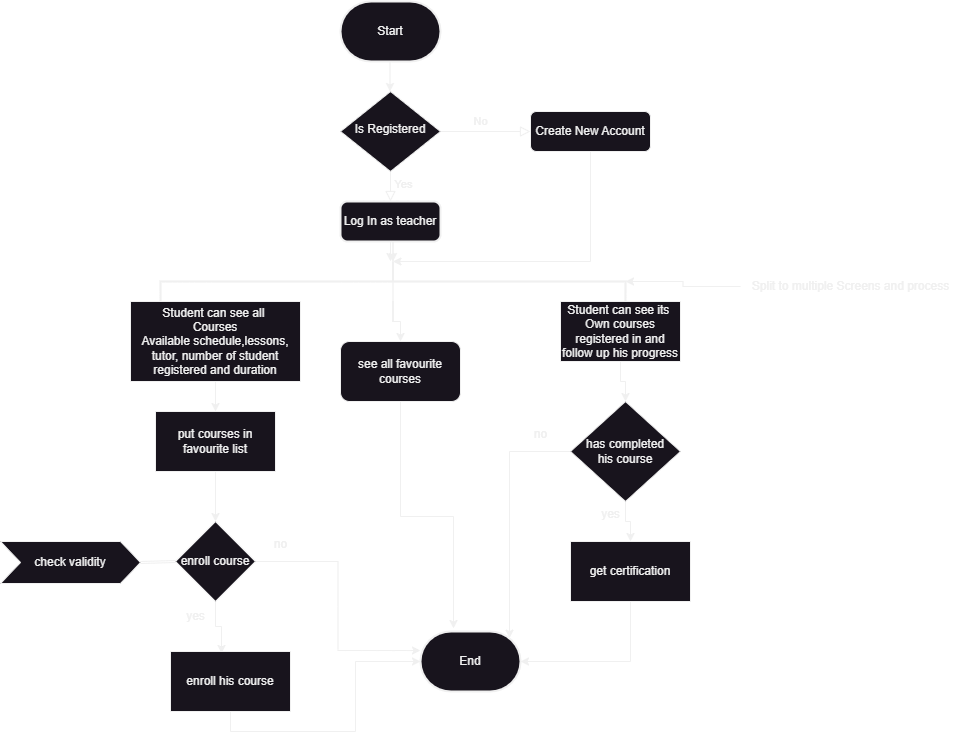

The diagram above was exported from draw.io. Its source (the exported page's mxGraphModel, read from the mxfile embedded in the PNG):
<mxGraphModel dx="1691" dy="556" grid="1" gridSize="10" guides="1" tooltips="1" connect="1" arrows="1" fold="1" page="1" pageScale="1" pageWidth="827" pageHeight="1169" math="0" shadow="0">
  <root>
    <mxCell id="WIyWlLk6GJQsqaUBKTNV-0" />
    <mxCell id="WIyWlLk6GJQsqaUBKTNV-1" parent="WIyWlLk6GJQsqaUBKTNV-0" />
    <mxCell id="DJUGIg1yvyD32IuUR1Cp-3" style="edgeStyle=orthogonalEdgeStyle;rounded=0;orthogonalLoop=1;jettySize=auto;html=1;" parent="WIyWlLk6GJQsqaUBKTNV-1" edge="1">
      <mxGeometry relative="1" as="geometry">
        <mxPoint x="219.5" y="100" as="targetPoint" />
        <mxPoint x="219.5" y="70" as="sourcePoint" />
        <Array as="points">
          <mxPoint x="219.5" y="70" />
        </Array>
      </mxGeometry>
    </mxCell>
    <mxCell id="WIyWlLk6GJQsqaUBKTNV-4" value="Yes" style="rounded=0;html=1;jettySize=auto;orthogonalLoop=1;fontSize=11;endArrow=block;endFill=0;endSize=8;strokeWidth=1;shadow=0;labelBackgroundColor=none;edgeStyle=orthogonalEdgeStyle;" parent="WIyWlLk6GJQsqaUBKTNV-1" source="WIyWlLk6GJQsqaUBKTNV-6" edge="1">
      <mxGeometry x="-0.3445" y="10" relative="1" as="geometry">
        <mxPoint x="3" y="3" as="offset" />
        <mxPoint x="220" y="210" as="targetPoint" />
      </mxGeometry>
    </mxCell>
    <mxCell id="WIyWlLk6GJQsqaUBKTNV-5" value="No" style="edgeStyle=orthogonalEdgeStyle;rounded=0;html=1;jettySize=auto;orthogonalLoop=1;fontSize=11;endArrow=block;endFill=0;endSize=8;strokeWidth=1;shadow=0;labelBackgroundColor=none;" parent="WIyWlLk6GJQsqaUBKTNV-1" source="WIyWlLk6GJQsqaUBKTNV-6" target="WIyWlLk6GJQsqaUBKTNV-7" edge="1">
      <mxGeometry x="-0.1111" y="10" relative="1" as="geometry">
        <mxPoint as="offset" />
      </mxGeometry>
    </mxCell>
    <mxCell id="WIyWlLk6GJQsqaUBKTNV-6" value="Is Registered" style="rhombus;whiteSpace=wrap;html=1;shadow=0;fontFamily=Helvetica;fontSize=12;align=center;strokeWidth=1;spacing=6;spacingTop=-4;" parent="WIyWlLk6GJQsqaUBKTNV-1" vertex="1">
      <mxGeometry x="170" y="100" width="100" height="80" as="geometry" />
    </mxCell>
    <mxCell id="DJUGIg1yvyD32IuUR1Cp-17" style="edgeStyle=orthogonalEdgeStyle;rounded=0;orthogonalLoop=1;jettySize=auto;html=1;exitX=0.5;exitY=1;exitDx=0;exitDy=0;entryX=0;entryY=0.5;entryDx=0;entryDy=0;entryPerimeter=0;" parent="WIyWlLk6GJQsqaUBKTNV-1" source="WIyWlLk6GJQsqaUBKTNV-7" target="DJUGIg1yvyD32IuUR1Cp-18" edge="1">
      <mxGeometry relative="1" as="geometry">
        <mxPoint x="275" y="285" as="targetPoint" />
        <Array as="points">
          <mxPoint x="420" y="270" />
        </Array>
      </mxGeometry>
    </mxCell>
    <mxCell id="WIyWlLk6GJQsqaUBKTNV-7" value="Create New Account" style="rounded=1;whiteSpace=wrap;html=1;fontSize=12;glass=0;strokeWidth=1;shadow=0;" parent="WIyWlLk6GJQsqaUBKTNV-1" vertex="1">
      <mxGeometry x="360" y="120" width="120" height="40" as="geometry" />
    </mxCell>
    <mxCell id="DJUGIg1yvyD32IuUR1Cp-0" value="Start" style="strokeWidth=2;html=1;shape=mxgraph.flowchart.terminator;whiteSpace=wrap;" parent="WIyWlLk6GJQsqaUBKTNV-1" vertex="1">
      <mxGeometry x="170" y="10" width="100" height="60" as="geometry" />
    </mxCell>
    <mxCell id="DJUGIg1yvyD32IuUR1Cp-5" value="End" style="strokeWidth=2;html=1;shape=mxgraph.flowchart.terminator;whiteSpace=wrap;" parent="WIyWlLk6GJQsqaUBKTNV-1" vertex="1">
      <mxGeometry x="250" y="640" width="100" height="60" as="geometry" />
    </mxCell>
    <mxCell id="DJUGIg1yvyD32IuUR1Cp-14" style="edgeStyle=orthogonalEdgeStyle;rounded=0;orthogonalLoop=1;jettySize=auto;html=1;exitX=0.5;exitY=1;exitDx=0;exitDy=0;entryX=0.5;entryY=0;entryDx=0;entryDy=0;" parent="WIyWlLk6GJQsqaUBKTNV-1" source="DJUGIg1yvyD32IuUR1Cp-12" edge="1">
      <mxGeometry relative="1" as="geometry">
        <mxPoint x="220" y="270" as="targetPoint" />
      </mxGeometry>
    </mxCell>
    <mxCell id="DJUGIg1yvyD32IuUR1Cp-12" value="Log In as teacher" style="rounded=1;whiteSpace=wrap;html=1;absoluteArcSize=1;arcSize=14;strokeWidth=2;" parent="WIyWlLk6GJQsqaUBKTNV-1" vertex="1">
      <mxGeometry x="170" y="210" width="100" height="40" as="geometry" />
    </mxCell>
    <mxCell id="S2Yf25vHj5bFZOuClsLn-26" style="edgeStyle=orthogonalEdgeStyle;rounded=0;orthogonalLoop=1;jettySize=auto;html=1;exitX=1;exitY=0.5;exitDx=0;exitDy=0;exitPerimeter=0;entryX=0.5;entryY=0;entryDx=0;entryDy=0;" parent="WIyWlLk6GJQsqaUBKTNV-1" source="DJUGIg1yvyD32IuUR1Cp-18" target="S2Yf25vHj5bFZOuClsLn-24" edge="1">
      <mxGeometry relative="1" as="geometry" />
    </mxCell>
    <mxCell id="DJUGIg1yvyD32IuUR1Cp-18" value="" style="strokeWidth=2;html=1;shape=mxgraph.flowchart.annotation_2;align=left;labelPosition=right;pointerEvents=1;direction=south;" parent="WIyWlLk6GJQsqaUBKTNV-1" vertex="1">
      <mxGeometry x="-10" y="270" width="465" height="40" as="geometry" />
    </mxCell>
    <mxCell id="DJUGIg1yvyD32IuUR1Cp-50" value="" style="edgeStyle=orthogonalEdgeStyle;rounded=0;orthogonalLoop=1;jettySize=auto;html=1;entryX=0.5;entryY=0;entryDx=0;entryDy=0;entryPerimeter=0;" parent="WIyWlLk6GJQsqaUBKTNV-1" source="DJUGIg1yvyD32IuUR1Cp-20" target="DJUGIg1yvyD32IuUR1Cp-18" edge="1">
      <mxGeometry relative="1" as="geometry" />
    </mxCell>
    <mxCell id="DJUGIg1yvyD32IuUR1Cp-20" value="Split to multiple Screens and process" style="text;html=1;align=center;verticalAlign=middle;resizable=0;points=[];autosize=1;strokeColor=none;fillColor=none;" parent="WIyWlLk6GJQsqaUBKTNV-1" vertex="1">
      <mxGeometry x="570" y="280" width="220" height="30" as="geometry" />
    </mxCell>
    <mxCell id="S2Yf25vHj5bFZOuClsLn-22" style="edgeStyle=orthogonalEdgeStyle;rounded=0;orthogonalLoop=1;jettySize=auto;html=1;exitX=0.5;exitY=1;exitDx=0;exitDy=0;entryX=0.5;entryY=0;entryDx=0;entryDy=0;" parent="WIyWlLk6GJQsqaUBKTNV-1" source="DJUGIg1yvyD32IuUR1Cp-26" target="S2Yf25vHj5bFZOuClsLn-21" edge="1">
      <mxGeometry relative="1" as="geometry" />
    </mxCell>
    <mxCell id="DJUGIg1yvyD32IuUR1Cp-26" value="Student can see all&amp;nbsp;&lt;br&gt;Courses Available&amp;nbsp;schedule,lessons, tutor, number of student registered and duration" style="whiteSpace=wrap;html=1;" parent="WIyWlLk6GJQsqaUBKTNV-1" vertex="1">
      <mxGeometry x="-40" y="310" width="170" height="80" as="geometry" />
    </mxCell>
    <mxCell id="S2Yf25vHj5bFZOuClsLn-5" style="edgeStyle=orthogonalEdgeStyle;rounded=0;orthogonalLoop=1;jettySize=auto;html=1;exitX=0.5;exitY=1;exitDx=0;exitDy=0;entryX=0.5;entryY=0;entryDx=0;entryDy=0;" parent="WIyWlLk6GJQsqaUBKTNV-1" source="DJUGIg1yvyD32IuUR1Cp-27" target="S2Yf25vHj5bFZOuClsLn-0" edge="1">
      <mxGeometry relative="1" as="geometry" />
    </mxCell>
    <mxCell id="DJUGIg1yvyD32IuUR1Cp-27" value="Student can see its&amp;nbsp;&lt;br&gt;Own courses registered in and follow up his progress" style="whiteSpace=wrap;html=1;" parent="WIyWlLk6GJQsqaUBKTNV-1" vertex="1">
      <mxGeometry x="390" y="310" width="120" height="60" as="geometry" />
    </mxCell>
    <mxCell id="S2Yf25vHj5bFZOuClsLn-7" style="edgeStyle=orthogonalEdgeStyle;rounded=0;orthogonalLoop=1;jettySize=auto;html=1;exitX=0.5;exitY=1;exitDx=0;exitDy=0;entryX=0.5;entryY=0;entryDx=0;entryDy=0;" parent="WIyWlLk6GJQsqaUBKTNV-1" source="S2Yf25vHj5bFZOuClsLn-0" target="S2Yf25vHj5bFZOuClsLn-2" edge="1">
      <mxGeometry relative="1" as="geometry" />
    </mxCell>
    <mxCell id="S2Yf25vHj5bFZOuClsLn-9" style="edgeStyle=orthogonalEdgeStyle;rounded=0;orthogonalLoop=1;jettySize=auto;html=1;exitX=0;exitY=0.5;exitDx=0;exitDy=0;entryX=0.89;entryY=0.11;entryDx=0;entryDy=0;entryPerimeter=0;" parent="WIyWlLk6GJQsqaUBKTNV-1" source="S2Yf25vHj5bFZOuClsLn-0" target="DJUGIg1yvyD32IuUR1Cp-5" edge="1">
      <mxGeometry relative="1" as="geometry" />
    </mxCell>
    <mxCell id="S2Yf25vHj5bFZOuClsLn-0" value="has completed &lt;br&gt;his course" style="rhombus;whiteSpace=wrap;html=1;" parent="WIyWlLk6GJQsqaUBKTNV-1" vertex="1">
      <mxGeometry x="400" y="410" width="110" height="100" as="geometry" />
    </mxCell>
    <mxCell id="S2Yf25vHj5bFZOuClsLn-13" style="edgeStyle=orthogonalEdgeStyle;rounded=0;orthogonalLoop=1;jettySize=auto;html=1;exitX=1;exitY=0.5;exitDx=0;exitDy=0;entryX=0;entryY=0.317;entryDx=0;entryDy=0;entryPerimeter=0;" parent="WIyWlLk6GJQsqaUBKTNV-1" source="S2Yf25vHj5bFZOuClsLn-1" target="DJUGIg1yvyD32IuUR1Cp-5" edge="1">
      <mxGeometry relative="1" as="geometry" />
    </mxCell>
    <mxCell id="S2Yf25vHj5bFZOuClsLn-16" style="edgeStyle=orthogonalEdgeStyle;rounded=0;orthogonalLoop=1;jettySize=auto;html=1;exitX=0.5;exitY=1;exitDx=0;exitDy=0;entryX=0.425;entryY=0.033;entryDx=0;entryDy=0;entryPerimeter=0;" parent="WIyWlLk6GJQsqaUBKTNV-1" source="S2Yf25vHj5bFZOuClsLn-1" target="S2Yf25vHj5bFZOuClsLn-15" edge="1">
      <mxGeometry relative="1" as="geometry" />
    </mxCell>
    <mxCell id="S2Yf25vHj5bFZOuClsLn-1" value="enroll course" style="rhombus;whiteSpace=wrap;html=1;" parent="WIyWlLk6GJQsqaUBKTNV-1" vertex="1">
      <mxGeometry x="5" y="530" width="80" height="80" as="geometry" />
    </mxCell>
    <mxCell id="S2Yf25vHj5bFZOuClsLn-8" style="edgeStyle=orthogonalEdgeStyle;rounded=0;orthogonalLoop=1;jettySize=auto;html=1;exitX=0.5;exitY=1;exitDx=0;exitDy=0;entryX=1;entryY=0.5;entryDx=0;entryDy=0;entryPerimeter=0;" parent="WIyWlLk6GJQsqaUBKTNV-1" source="S2Yf25vHj5bFZOuClsLn-2" target="DJUGIg1yvyD32IuUR1Cp-5" edge="1">
      <mxGeometry relative="1" as="geometry" />
    </mxCell>
    <mxCell id="S2Yf25vHj5bFZOuClsLn-2" value="get certification" style="whiteSpace=wrap;html=1;" parent="WIyWlLk6GJQsqaUBKTNV-1" vertex="1">
      <mxGeometry x="400" y="550" width="120" height="60" as="geometry" />
    </mxCell>
    <mxCell id="S2Yf25vHj5bFZOuClsLn-10" value="no" style="text;html=1;align=center;verticalAlign=middle;resizable=0;points=[];autosize=1;strokeColor=none;fillColor=none;" parent="WIyWlLk6GJQsqaUBKTNV-1" vertex="1">
      <mxGeometry x="350" y="428" width="40" height="30" as="geometry" />
    </mxCell>
    <mxCell id="S2Yf25vHj5bFZOuClsLn-11" value="yes" style="text;html=1;align=center;verticalAlign=middle;resizable=0;points=[];autosize=1;strokeColor=none;fillColor=none;" parent="WIyWlLk6GJQsqaUBKTNV-1" vertex="1">
      <mxGeometry x="420" y="508" width="40" height="30" as="geometry" />
    </mxCell>
    <mxCell id="S2Yf25vHj5bFZOuClsLn-14" value="no" style="text;html=1;align=center;verticalAlign=middle;resizable=0;points=[];autosize=1;strokeColor=none;fillColor=none;" parent="WIyWlLk6GJQsqaUBKTNV-1" vertex="1">
      <mxGeometry x="90" y="538" width="40" height="30" as="geometry" />
    </mxCell>
    <mxCell id="S2Yf25vHj5bFZOuClsLn-17" style="edgeStyle=orthogonalEdgeStyle;rounded=0;orthogonalLoop=1;jettySize=auto;html=1;exitX=0.5;exitY=1;exitDx=0;exitDy=0;entryX=0;entryY=0.5;entryDx=0;entryDy=0;entryPerimeter=0;" parent="WIyWlLk6GJQsqaUBKTNV-1" source="S2Yf25vHj5bFZOuClsLn-15" target="DJUGIg1yvyD32IuUR1Cp-5" edge="1">
      <mxGeometry relative="1" as="geometry" />
    </mxCell>
    <mxCell id="S2Yf25vHj5bFZOuClsLn-15" value="enroll his course" style="whiteSpace=wrap;html=1;" parent="WIyWlLk6GJQsqaUBKTNV-1" vertex="1">
      <mxGeometry y="660" width="120" height="60" as="geometry" />
    </mxCell>
    <mxCell id="S2Yf25vHj5bFZOuClsLn-18" value="yes" style="text;html=1;align=center;verticalAlign=middle;resizable=0;points=[];autosize=1;strokeColor=none;fillColor=none;" parent="WIyWlLk6GJQsqaUBKTNV-1" vertex="1">
      <mxGeometry x="5" y="610" width="40" height="30" as="geometry" />
    </mxCell>
    <mxCell id="S2Yf25vHj5bFZOuClsLn-19" value="check validity" style="shape=step;perimeter=stepPerimeter;whiteSpace=wrap;html=1;fixedSize=1;" parent="WIyWlLk6GJQsqaUBKTNV-1" vertex="1">
      <mxGeometry x="-170" y="550" width="140" height="42" as="geometry" />
    </mxCell>
    <mxCell id="S2Yf25vHj5bFZOuClsLn-20" value="" style="shape=link;html=1;rounded=0;entryX=0;entryY=0.5;entryDx=0;entryDy=0;exitX=1;exitY=0.5;exitDx=0;exitDy=0;width=2;" parent="WIyWlLk6GJQsqaUBKTNV-1" source="S2Yf25vHj5bFZOuClsLn-19" target="S2Yf25vHj5bFZOuClsLn-1" edge="1">
      <mxGeometry width="100" relative="1" as="geometry">
        <mxPoint x="-95" y="522.5" as="sourcePoint" />
        <mxPoint x="5" y="522.5" as="targetPoint" />
      </mxGeometry>
    </mxCell>
    <mxCell id="S2Yf25vHj5bFZOuClsLn-23" style="edgeStyle=orthogonalEdgeStyle;rounded=0;orthogonalLoop=1;jettySize=auto;html=1;exitX=0.5;exitY=1;exitDx=0;exitDy=0;entryX=0.5;entryY=0;entryDx=0;entryDy=0;" parent="WIyWlLk6GJQsqaUBKTNV-1" source="S2Yf25vHj5bFZOuClsLn-21" target="S2Yf25vHj5bFZOuClsLn-1" edge="1">
      <mxGeometry relative="1" as="geometry" />
    </mxCell>
    <mxCell id="S2Yf25vHj5bFZOuClsLn-21" value="put courses in favourite list" style="whiteSpace=wrap;html=1;" parent="WIyWlLk6GJQsqaUBKTNV-1" vertex="1">
      <mxGeometry x="-15" y="420" width="120" height="60" as="geometry" />
    </mxCell>
    <mxCell id="S2Yf25vHj5bFZOuClsLn-25" style="edgeStyle=orthogonalEdgeStyle;rounded=0;orthogonalLoop=1;jettySize=auto;html=1;exitX=0.5;exitY=1;exitDx=0;exitDy=0;entryX=0.33;entryY=-0.05;entryDx=0;entryDy=0;entryPerimeter=0;" parent="WIyWlLk6GJQsqaUBKTNV-1" source="S2Yf25vHj5bFZOuClsLn-24" target="DJUGIg1yvyD32IuUR1Cp-5" edge="1">
      <mxGeometry relative="1" as="geometry" />
    </mxCell>
    <mxCell id="S2Yf25vHj5bFZOuClsLn-24" value="see all favourite courses" style="rounded=1;whiteSpace=wrap;html=1;" parent="WIyWlLk6GJQsqaUBKTNV-1" vertex="1">
      <mxGeometry x="170" y="350" width="120" height="60" as="geometry" />
    </mxCell>
    <mxCell id="S2Yf25vHj5bFZOuClsLn-27" style="edgeStyle=orthogonalEdgeStyle;rounded=0;orthogonalLoop=1;jettySize=auto;html=1;exitX=1;exitY=0.5;exitDx=0;exitDy=0;exitPerimeter=0;entryX=0;entryY=0.5;entryDx=0;entryDy=0;entryPerimeter=0;" parent="WIyWlLk6GJQsqaUBKTNV-1" source="DJUGIg1yvyD32IuUR1Cp-18" target="DJUGIg1yvyD32IuUR1Cp-18" edge="1">
      <mxGeometry relative="1" as="geometry" />
    </mxCell>
  </root>
</mxGraphModel>